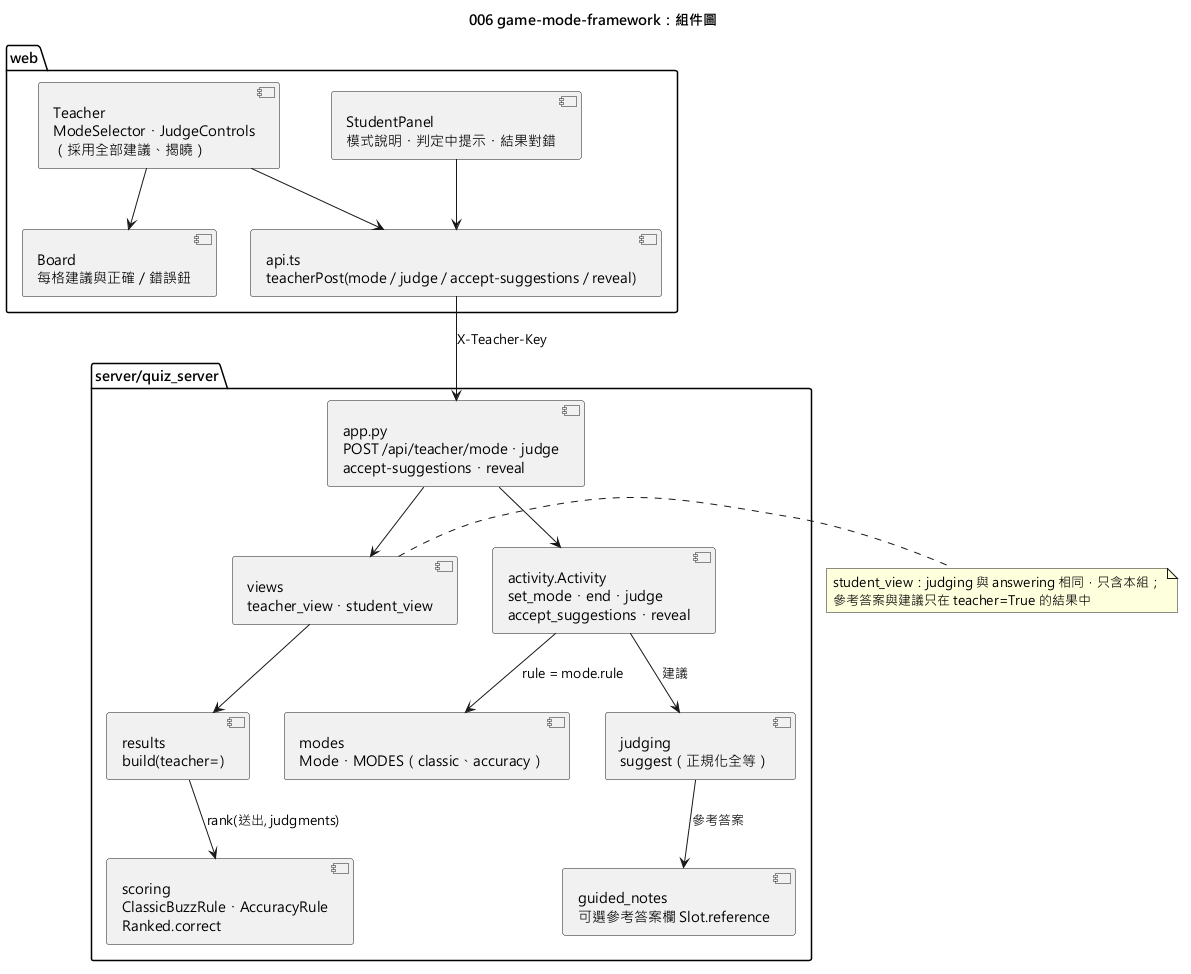

The diagram above was rendered by PlantUML. Its source (embedded in the PNG):
@startuml 006-game-mode-framework-component
skinparamlocked defaultFontName Microsoft JhengHei
title 006 game-mode-framework：組件圖

package "web" {
  [Teacher\nModeSelector・JudgeControls\n（採用全部建議、揭曉）] as TPage
  [Board\n每格建議與正確／錯誤鈕] as Board
  [StudentPanel\n模式說明・判定中提示・結果對錯] as SPage
  [api.ts\nteacherPost(mode / judge / accept-suggestions / reveal)] as Api
}

package "server/quiz_server" {
  [app.py\nPOST /api/teacher/mode・judge\naccept-suggestions・reveal] as App
  [modes\nMode・MODES（classic、accuracy）] as Modes
  [activity.Activity\nset_mode・end・judge\naccept_suggestions・reveal] as Act
  [scoring\nClassicBuzzRule・AccuracyRule\nRanked.correct] as Scoring
  [judging\nsuggest（正規化全等）] as Judging
  [guided_notes\n可選參考答案欄 Slot.reference] as Notes
  [results\nbuild(teacher=)] as Results
  [views\nteacher_view・student_view] as Views
}

TPage --> Api
SPage --> Api
TPage --> Board
Api --> App : X-Teacher-Key
App --> Act
Act --> Modes : rule = mode.rule
Act --> Judging : 建議
Judging --> Notes : 參考答案
Results --> Scoring : rank(送出, judgments)
App --> Views
Views --> Results

note right of Views
  student_view：judging 與 answering 相同，只含本組；
  參考答案與建議只在 teacher=True 的結果中
end note
@enduml